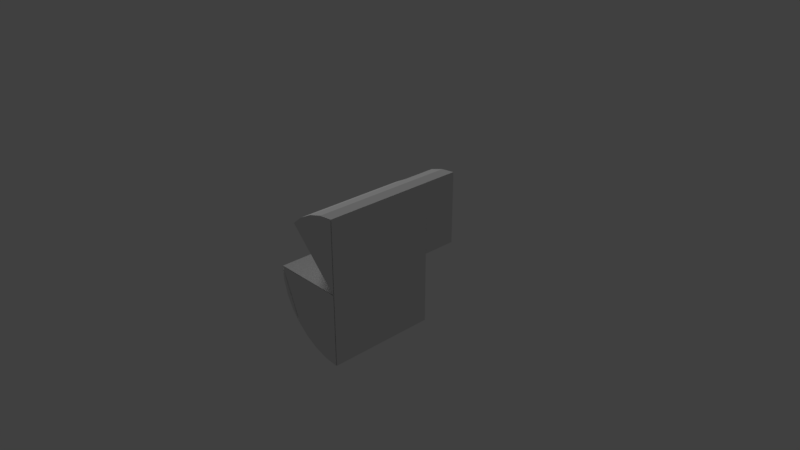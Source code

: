 # Source: b6p5.blend  (saved by Blender 2.78.0; exported with 4.5.12 LTS)
import bpy
from mathutils import Matrix  # noqa: F401  (used for matrix-valued properties, if any)

bpy.ops.wm.read_factory_settings(use_empty=True)
scene = bpy.context.scene
scene.name = 'Scene'

# ---- collections
col_collection_1 = bpy.data.collections.new('Collection 1'); scene.collection.children.link(col_collection_1)

# ---- materials (node trees are filled in below, after node groups)
mat_black = bpy.data.materials.new('black')
mat_black.alpha_threshold = 0.0
mat_black.use_transparent_shadow = False
mat_black.roughness = 0.5
mat_orange = bpy.data.materials.new('orange')
mat_orange.alpha_threshold = 0.0
mat_orange.use_transparent_shadow = False
mat_orange.roughness = 0.5

# ---- material node trees

# ---- world
world_world = bpy.data.worlds.new('World'); scene.world = world_world
world_world.color = (0.05088, 0.05088, 0.05088)
world_world.use_sun_shadow = False
world_world.sun_shadow_jitter_overblur = 0.0
world_world.cycles.sampling_method = 'MANUAL'

# ---- cameras
cam_camera = bpy.data.cameras.new('Camera')
cam_camera.clip_end = 100.0
cam_camera.lens = 35.0
cam_camera.sensor_width = 32.0
cam_camera.sensor_height = 18.0
cam_camera.ortho_scale = 7.314
cam_camera.dof.focus_distance = 0.0
cam_camera.dof.aperture_fstop = 128.0

# ---- lights
light_lamp = bpy.data.lights.new('Lamp', 'SUN')
light_lamp.transmission_factor = 0.0
light_lamp.cutoff_distance = 30.0
light_lamp.angle = 0.1993
light_lamp.energy = 1.0
light_lamp.shadow_buffer_clip_start = 1.001
light_lamp.shadow_soft_size = 0.1
light_lamp.shadow_cascade_max_distance = 1000.0

# ---- meshes
me_cylinder_050 = bpy.data.meshes.new('Cylinder.050')
me_cylinder_050.from_pydata([(-1.414, -1.414, -27.54), (-1.663, -1.111, -27.54), (-1.848, -0.7654, -27.54), (-1.962, -0.3902, -27.54), (-2.0, 1.329e-06, -27.54)], [], [(3, 2, 1, 0, 4)])
me_cylinder_050.materials.append(mat_black)
me_cylinder_050.use_remesh_preserve_volume = False
me_cylinder_050.use_remesh_preserve_attributes = False
me_cylinder_050.use_mirror_vertex_groups = False
me_cylinder_050.update()
me_cylinder_044 = bpy.data.meshes.new('Cylinder.044')
me_cylinder_044.from_pydata([(0.0, 2.0, -27.55), (-1.414, 1.414, -27.55), (-1.111, 1.663, -27.55), (-0.7654, 1.848, -27.55), (-0.3902, 1.962, -27.55), (-3.258e-07, -5.956e-07, -27.55)], [], [(4, 3, 2, 1, 5, 0)])
me_cylinder_044.materials.append(mat_black)
me_cylinder_044.use_remesh_preserve_volume = False
me_cylinder_044.use_remesh_preserve_attributes = False
me_cylinder_044.use_mirror_vertex_groups = False
me_cylinder_044.update()
me_cylinder_043 = bpy.data.meshes.new('Cylinder.043')
me_cylinder_043.from_pydata([(-6.517e-07, -2.0, -27.55), (-0.3902, -1.962, -27.55), (-0.7654, -1.848, -27.55), (-1.111, -1.663, -27.55), (-1.414, -1.414, -27.55), (-2.0, 1.329e-06, -27.55), (-3.258e-07, -5.957e-07, -27.55)], [], [(3, 2, 1, 0, 6, 5, 4)])
me_cylinder_043.materials.append(mat_black)
me_cylinder_043.use_remesh_preserve_volume = False
me_cylinder_043.use_remesh_preserve_attributes = False
me_cylinder_043.use_mirror_vertex_groups = False
me_cylinder_043.update()
me_cylinder_038 = bpy.data.meshes.new('Cylinder.038')
me_cylinder_038.from_pydata([(-1.424, 1.414, -27.57), (-0.0094, -5.96e-07, -27.57), (-1.424, 1.414, -30.61), (-0.0094, 4.385e-07, -30.61)], [], [(2, 3, 1, 0)])
me_cylinder_038.materials.append(mat_black)
me_cylinder_038.use_remesh_preserve_volume = False
me_cylinder_038.use_remesh_preserve_attributes = False
me_cylinder_038.use_mirror_vertex_groups = False
me_cylinder_038.update()
me_cylinder_037 = bpy.data.meshes.new('Cylinder.037')
me_cylinder_037.from_pydata([(-2.0, 0.004085, -27.57), (-3.258e-07, 0.004083, -27.57), (-2.0, 0.004085, -30.61), (0.0, 0.004084, -30.61)], [], [(2, 0, 1, 3)])
me_cylinder_037.materials.append(mat_black)
me_cylinder_037.use_remesh_preserve_volume = False
me_cylinder_037.use_remesh_preserve_attributes = False
me_cylinder_037.use_mirror_vertex_groups = False
me_cylinder_037.update()
me_cylinder_036 = bpy.data.meshes.new('Cylinder.036')
me_cylinder_036.from_pydata([(-1.962, 0.3902, -30.61), (-1.848, 0.7654, -30.61), (-1.663, 1.111, -30.61), (-1.414, 1.414, -30.61), (-2.0, 1.329e-06, -30.61), (0.0, 4.386e-07, -30.61)], [], [(4, 5, 3, 2, 1, 0)])
me_cylinder_036.materials.append(mat_black)
me_cylinder_036.use_remesh_preserve_volume = False
me_cylinder_036.use_remesh_preserve_attributes = False
me_cylinder_036.use_mirror_vertex_groups = False
me_cylinder_036.update()
me_cylinder_023 = bpy.data.meshes.new('Cylinder.023')
me_cylinder_023.from_pydata([(-6.517e-07, -2.0, -33.67), (-0.3902, -1.962, -33.67), (-0.7654, -1.848, -33.67), (-1.111, -1.663, -33.67), (-1.414, -1.414, -33.67), (-1.663, -1.111, -33.67), (-1.848, -0.7654, -33.67), (-1.962, -0.3902, -33.67), (-1.962, 0.3902, -33.67), (-1.848, 0.7654, -33.67), (-1.663, 1.111, -33.67), (-1.414, 1.414, -33.67), (-1.111, 1.663, -33.67), (-0.7654, 1.848, -33.67), (-2.0, 1.328e-06, -33.67), (0.0, 4.383e-07, -33.67)], [], [(13, 15, 0, 1, 2, 3, 4, 5, 6, 7, 14, 8, 9, 10, 11, 12)])
me_cylinder_023.materials.append(mat_black)
me_cylinder_023.use_remesh_preserve_volume = False
me_cylinder_023.use_remesh_preserve_attributes = False
me_cylinder_023.use_mirror_vertex_groups = False
me_cylinder_023.update()
me_cylinder_022 = bpy.data.meshes.new('Cylinder.022')
me_cylinder_022.from_pydata([(-0.7701, 1.848, -35.57), (-0.7701, 1.848, -33.66), (-0.00478, 4.385e-07, -35.57), (-0.00478, 4.385e-07, -33.66)], [], [(2, 3, 1, 0)])
me_cylinder_022.materials.append(mat_black)
me_cylinder_022.use_remesh_preserve_volume = False
me_cylinder_022.use_remesh_preserve_attributes = False
me_cylinder_022.use_mirror_vertex_groups = False
me_cylinder_022.update()
me_cylinder_021 = bpy.data.meshes.new('Cylinder.021')
me_cylinder_021.from_pydata([(0.00813, 2.0, -27.57), (0.00813, -2.0, -27.57), (0.00813, -2.0, -33.66), (0.00813, 2.0, -33.66)], [], [(2, 3, 0, 1)])
me_cylinder_021.materials.append(mat_black)
me_cylinder_021.use_remesh_preserve_volume = False
me_cylinder_021.use_remesh_preserve_attributes = False
me_cylinder_021.use_mirror_vertex_groups = False
me_cylinder_021.update()
me_cylinder_020 = bpy.data.meshes.new('Cylinder.020')
me_cylinder_020.from_pydata([(0.004962, 2.0, -35.57), (0.004962, 2.0, -33.66), (0.004962, 4.385e-07, -35.57), (0.004962, 4.385e-07, -33.66)], [], [(3, 2, 0, 1)])
me_cylinder_020.materials.append(mat_black)
me_cylinder_020.use_remesh_preserve_volume = False
me_cylinder_020.use_remesh_preserve_attributes = False
me_cylinder_020.use_mirror_vertex_groups = False
me_cylinder_020.update()
me_cylinder_006 = bpy.data.meshes.new('Cylinder.006')
me_cylinder_006.from_pydata([(0.0, 2.0, -35.57), (-0.7654, 1.848, -35.57), (-0.3902, 1.962, -35.57), (0.0, 2.0, -27.57), (-6.517e-07, -2.0, -27.57), (-0.3902, -1.962, -27.57), (-0.7654, -1.848, -27.57), (-1.111, -1.663, -27.57), (-1.414, -1.414, -27.57), (-1.663, -1.111, -27.57), (-1.848, -0.7654, -27.57), (-1.962, -0.3902, -27.57), (-1.414, 1.414, -27.57), (-1.111, 1.663, -27.57), (-0.7654, 1.848, -27.57), (-0.3902, 1.962, -27.57), (-2.0, 1.329e-06, -27.57), (-3.258e-07, -5.96e-07, -27.57), (-6.517e-07, -2.0, -33.66), (-0.3902, -1.962, -33.66), (-0.7654, -1.848, -33.66), (-1.111, -1.663, -33.66), (-1.414, -1.414, -33.66), (-1.663, -1.111, -33.66), (-1.848, -0.7654, -33.66), (-1.962, -0.3902, -33.66), (0.0, 2.0, -33.66), (-1.962, 0.3902, -33.66), (-1.848, 0.7654, -33.66), (-1.663, 1.111, -33.66), (-1.414, 1.414, -33.66), (-1.111, 1.663, -33.66), (-0.7654, 1.848, -33.66), (-0.3902, 1.962, -33.66), (-2.0, 1.329e-06, -33.66), (0.0, 2.0, -30.61), (-6.517e-07, -2.0, -30.61), (-0.3902, -1.962, -30.61), (-0.7654, -1.848, -30.61), (-1.111, -1.663, -30.61), (-1.414, -1.414, -30.61), (-1.663, -1.111, -30.61), (-1.848, -0.7654, -30.61), (-1.962, -0.3902, -30.61), (-1.962, 0.3902, -30.61), (-1.848, 0.7654, -30.61), (-1.663, 1.111, -30.61), (-1.414, 1.414, -30.61), (-1.111, 1.663, -30.61), (-0.7654, 1.848, -30.61), (-0.3902, 1.962, -30.61), (-2.0, 1.329e-06, -30.61), (0.0, 4.385e-07, -35.57), (0.0, 4.385e-07, -33.66), (0.0, 4.385e-07, -30.61)], [], [(50, 15, 3, 35), (49, 14, 15, 50), (48, 13, 14, 49), (47, 12, 13, 48), (43, 11, 16, 51), (42, 10, 11, 43), (41, 9, 10, 42), (40, 8, 9, 41), (39, 7, 8, 40), (38, 6, 7, 39), (37, 5, 6, 38), (36, 4, 5, 37), (11, 10, 9, 8, 16), (18, 26, 3, 4), (32, 53, 18, 19, 20, 21, 22, 23, 24, 25, 34, 27, 28, 29, 30, 31), (53, 52, 0, 26), (52, 53, 32, 1), (1, 32, 33, 2), (2, 33, 26, 0), (1, 2, 0, 52), (18, 36, 37, 19), (19, 37, 38, 20), (20, 38, 39, 21), (21, 39, 40, 22), (22, 40, 41, 23), (23, 41, 42, 24), (24, 42, 43, 25), (25, 43, 51, 34), (34, 51, 44, 27), (27, 44, 45, 28), (28, 45, 46, 29), (29, 46, 47, 30), (30, 47, 48, 31), (31, 48, 49, 32), (32, 49, 50, 33), (33, 50, 35, 26), (51, 54, 47, 46, 45, 44), (51, 16, 17, 54), (47, 54, 17, 12), (7, 6, 5, 4, 17, 16, 8), (15, 14, 13, 12, 17, 3)])
me_cylinder_006.materials.append(mat_orange)
me_cylinder_006.use_remesh_preserve_volume = False
me_cylinder_006.use_remesh_preserve_attributes = False
me_cylinder_006.use_mirror_vertex_groups = False
me_cylinder_006.update()

# ---- objects
ob_b6p5_b6p2_a1 = bpy.data.objects.new('b6p5_b6p2_a1', me_cylinder_050)
ob_b6p5_b6p3_a5 = bpy.data.objects.new('b6p5_b6p3_a5', me_cylinder_044)
ob_b6p5_b6p3_a4 = bpy.data.objects.new('b6p5_b6p3_a4', me_cylinder_043)
ob_b6p5_b6p3_a3 = bpy.data.objects.new('b6p5_b6p3_a3', me_cylinder_038)
ob_b6p5_b6p3_a2 = bpy.data.objects.new('b6p5_b6p3_a2', me_cylinder_037)
ob_b6p5_b6p3_a1 = bpy.data.objects.new('b6p5_b6p3_a1', me_cylinder_036)
ob_b6p5_bb6_a2 = bpy.data.objects.new('b6p5_bb6_a2', me_cylinder_023)
ob_b6p5_bb6_a1 = bpy.data.objects.new('b6p5_bb6_a1', me_cylinder_022)
ob_b6p5_b6p6_a2 = bpy.data.objects.new('b6p5_b6p6_a2', me_cylinder_021)
ob_b6p5_b6p6_a1 = bpy.data.objects.new('b6p5_b6p6_a1', me_cylinder_020)
ob_b6p5 = bpy.data.objects.new('b6p5', me_cylinder_006)
ob_lamp = bpy.data.objects.new('Lamp', light_lamp)
ob_camera = bpy.data.objects.new('Camera', cam_camera)

# ---- transforms, parenting, visibility, modifiers, constraints
ob_b6p5_b6p2_a1.location = (0.4987, -7.89, 0.0)
ob_b6p5_b6p2_a1.rotation_euler = (1.571, -0.0, 0.0)
ob_b6p5_b6p2_a1.scale = (0.5, 0.5, 0.25)
ob_b6p5_b6p2_a1.lineart.crease_threshold = 0.0
ob_b6p5_b6p3_a5.location = (0.4987, -7.89, 0.0)
ob_b6p5_b6p3_a5.rotation_euler = (1.571, -0.0, 0.0)
ob_b6p5_b6p3_a5.scale = (0.5, 0.5, 0.25)
ob_b6p5_b6p3_a5.lineart.crease_threshold = 0.0
ob_b6p5_b6p3_a4.location = (0.4987, -7.89, 0.0)
ob_b6p5_b6p3_a4.rotation_euler = (1.571, -0.0, 0.0)
ob_b6p5_b6p3_a4.scale = (0.5, 0.5, 0.25)
ob_b6p5_b6p3_a4.lineart.crease_threshold = 0.0
ob_b6p5_b6p3_a3.location = (0.4987, -7.89, 0.0)
ob_b6p5_b6p3_a3.rotation_euler = (1.571, -0.0, 0.0)
ob_b6p5_b6p3_a3.scale = (0.5, 0.5, 0.25)
ob_b6p5_b6p3_a3.lineart.crease_threshold = 0.0
ob_b6p5_b6p3_a2.location = (0.4987, -7.89, 0.0)
ob_b6p5_b6p3_a2.rotation_euler = (1.571, -0.0, 0.0)
ob_b6p5_b6p3_a2.scale = (0.5, 0.5, 0.25)
ob_b6p5_b6p3_a2.lineart.crease_threshold = 0.0
ob_b6p5_b6p3_a1.location = (0.4987, -7.89, 0.0)
ob_b6p5_b6p3_a1.rotation_euler = (1.571, -0.0, 0.0)
ob_b6p5_b6p3_a1.scale = (0.5, 0.5, 0.25)
ob_b6p5_b6p3_a1.lineart.crease_threshold = 0.0
ob_b6p5_bb6_a2.location = (0.4987, -7.89, 0.0)
ob_b6p5_bb6_a2.rotation_euler = (1.571, -0.0, 0.0)
ob_b6p5_bb6_a2.scale = (0.5, 0.5, 0.25)
ob_b6p5_bb6_a2.lineart.crease_threshold = 0.0
ob_b6p5_bb6_a1.location = (0.4987, -7.89, 0.0)
ob_b6p5_bb6_a1.rotation_euler = (1.571, -0.0, 0.0)
ob_b6p5_bb6_a1.scale = (0.5, 0.5, 0.25)
ob_b6p5_bb6_a1.lineart.crease_threshold = 0.0
ob_b6p5_b6p6_a2.location = (0.4987, -7.89, 0.0)
ob_b6p5_b6p6_a2.rotation_euler = (1.571, -0.0, 0.0)
ob_b6p5_b6p6_a2.scale = (0.5, 0.5, 0.25)
ob_b6p5_b6p6_a2.lineart.crease_threshold = 0.0
ob_b6p5_b6p6_a1.location = (0.4987, -7.89, 0.0)
ob_b6p5_b6p6_a1.rotation_euler = (1.571, -0.0, 0.0)
ob_b6p5_b6p6_a1.scale = (0.5, 0.5, 0.25)
ob_b6p5_b6p6_a1.lineart.crease_threshold = 0.0
ob_b6p5.location = (0.4987, -7.89, 0.0)
ob_b6p5.rotation_euler = (1.571, -0.0, 0.0)
ob_b6p5.scale = (0.5, 0.5, 0.25)
ob_b6p5.lineart.crease_threshold = 0.0
ob_lamp.location = (4.076, -4.98, 2.311)
ob_lamp.rotation_euler = (0.4788, 1.275, 2.846)
ob_lamp.lock_rotations_4d = False
ob_lamp.empty_display_type = 'ARROWS'
ob_lamp.color = (0.0, 0.0, 0.0, 0.0)
ob_lamp.lineart.crease_threshold = 0.0
ob_camera.location = (7.481, -6.508, 5.344)
ob_camera.rotation_euler = (1.109, 0.0, 0.8149)
ob_camera.lock_rotations_4d = False
ob_camera.empty_display_type = 'ARROWS'
ob_camera.color = (0.0, 0.0, 0.0, 0.0)
ob_camera.display_type = 'WIRE'
ob_camera.lineart.crease_threshold = 0.0

# ---- collection membership
col_collection_1.objects.link(ob_b6p5_b6p2_a1)
col_collection_1.objects.link(ob_b6p5_b6p3_a5)
col_collection_1.objects.link(ob_b6p5_b6p3_a4)
col_collection_1.objects.link(ob_b6p5_b6p3_a3)
col_collection_1.objects.link(ob_b6p5_b6p3_a2)
col_collection_1.objects.link(ob_b6p5_b6p3_a1)
col_collection_1.objects.link(ob_b6p5_bb6_a2)
col_collection_1.objects.link(ob_b6p5_bb6_a1)
col_collection_1.objects.link(ob_b6p5_b6p6_a2)
col_collection_1.objects.link(ob_b6p5_b6p6_a1)
col_collection_1.objects.link(ob_b6p5)
col_collection_1.objects.link(ob_lamp)
col_collection_1.objects.link(ob_camera)

# ---- scene / render settings (as saved in the file)
scene.camera = ob_camera
scene.frame_start = 1; scene.frame_end = 250; scene.frame_set(1)
scene.render.engine = 'BLENDER_EEVEE_NEXT'
scene.render.resolution_percentage = 50
scene.render.dither_intensity = 0.0
scene.cycles.use_denoising = False
scene.cycles.samples = 128
scene.cycles.sampling_pattern = 'TABULATED_SOBOL'
scene.cycles.light_sampling_threshold = 0.0
scene.cycles.use_adaptive_sampling = False
scene.cycles.use_light_tree = False
scene.cycles.blur_glossy = 0.0
scene.cycles.sample_clamp_indirect = 0.0
scene.view_settings.view_transform = 'Standard'
bpy.context.view_layer.update()
